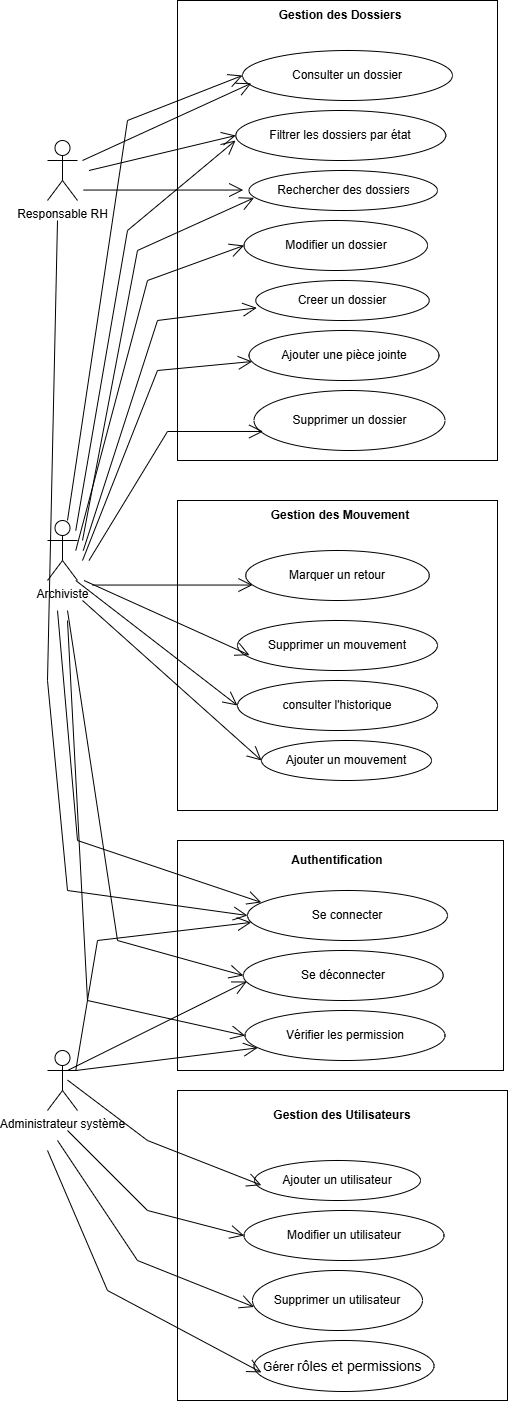

The diagram above was exported from draw.io. Its source (the exported page's mxGraphModel, read from the mxfile embedded in the PNG):
<mxGraphModel dx="1612" dy="1607" grid="1" gridSize="10" guides="1" tooltips="1" connect="1" arrows="1" fold="1" page="1" pageScale="1" pageWidth="827" pageHeight="1169" math="0" shadow="0">
  <root>
    <mxCell id="0" />
    <mxCell id="1" parent="0" />
    <mxCell id="NAgCtpApF9wbdDW6Ey6m-1" value="Responsable RH" style="shape=umlActor;verticalLabelPosition=bottom;verticalAlign=top;html=1;" vertex="1" parent="1">
      <mxGeometry x="30" y="130" width="30" height="60" as="geometry" />
    </mxCell>
    <mxCell id="NAgCtpApF9wbdDW6Ey6m-15" value="" style="html=1;whiteSpace=wrap;" vertex="1" parent="1">
      <mxGeometry x="160" y="-10" width="320" height="460" as="geometry" />
    </mxCell>
    <mxCell id="NAgCtpApF9wbdDW6Ey6m-3" value="Archiviste" style="shape=umlActor;verticalLabelPosition=bottom;verticalAlign=top;html=1;" vertex="1" parent="1">
      <mxGeometry x="30" y="510" width="30" height="60" as="geometry" />
    </mxCell>
    <mxCell id="NAgCtpApF9wbdDW6Ey6m-4" value="Administrateur système" style="shape=umlActor;verticalLabelPosition=bottom;verticalAlign=top;html=1;" vertex="1" parent="1">
      <mxGeometry x="30" y="1040" width="30" height="60" as="geometry" />
    </mxCell>
    <mxCell id="NAgCtpApF9wbdDW6Ey6m-35" value="" style="html=1;whiteSpace=wrap;" vertex="1" parent="1">
      <mxGeometry x="160" y="490" width="320" height="310" as="geometry" />
    </mxCell>
    <mxCell id="NAgCtpApF9wbdDW6Ey6m-5" value="Consulter un dossier" style="ellipse;whiteSpace=wrap;html=1;" vertex="1" parent="1">
      <mxGeometry x="225" y="40" width="210" height="50" as="geometry" />
    </mxCell>
    <mxCell id="NAgCtpApF9wbdDW6Ey6m-6" value="Filtrer les dossiers par état" style="ellipse;whiteSpace=wrap;html=1;" vertex="1" parent="1">
      <mxGeometry x="218.25" y="100" width="210" height="50" as="geometry" />
    </mxCell>
    <mxCell id="NAgCtpApF9wbdDW6Ey6m-7" value="Rechercher des dossiers" style="ellipse;whiteSpace=wrap;html=1;" vertex="1" parent="1">
      <mxGeometry x="231.5" y="160" width="188.5" height="40" as="geometry" />
    </mxCell>
    <mxCell id="NAgCtpApF9wbdDW6Ey6m-11" value="Modifier un dossier" style="ellipse;whiteSpace=wrap;html=1;" vertex="1" parent="1">
      <mxGeometry x="226.5" y="210" width="183.5" height="50" as="geometry" />
    </mxCell>
    <mxCell id="NAgCtpApF9wbdDW6Ey6m-10" value="Marquer un retour" style="ellipse;whiteSpace=wrap;html=1;" vertex="1" parent="1">
      <mxGeometry x="228.25" y="540" width="183.5" height="50" as="geometry" />
    </mxCell>
    <mxCell id="NAgCtpApF9wbdDW6Ey6m-12" value="Creer un dossier" style="ellipse;whiteSpace=wrap;html=1;" vertex="1" parent="1">
      <mxGeometry x="238.25" y="270" width="173.5" height="40" as="geometry" />
    </mxCell>
    <mxCell id="NAgCtpApF9wbdDW6Ey6m-13" value="Supprimer un dossier" style="ellipse;whiteSpace=wrap;html=1;" vertex="1" parent="1">
      <mxGeometry x="236.5" y="380" width="191" height="60" as="geometry" />
    </mxCell>
    <mxCell id="NAgCtpApF9wbdDW6Ey6m-22" value="consulter l'historique" style="ellipse;whiteSpace=wrap;html=1;" vertex="1" parent="1">
      <mxGeometry x="220" y="670" width="200" height="50" as="geometry" />
    </mxCell>
    <mxCell id="NAgCtpApF9wbdDW6Ey6m-23" value="Ajouter une pièce jointe" style="ellipse;whiteSpace=wrap;html=1;" vertex="1" parent="1">
      <mxGeometry x="231.5" y="320" width="190" height="50" as="geometry" />
    </mxCell>
    <mxCell id="NAgCtpApF9wbdDW6Ey6m-37" value="" style="html=1;whiteSpace=wrap;" vertex="1" parent="1">
      <mxGeometry x="160" y="1080" width="330" height="310" as="geometry" />
    </mxCell>
    <mxCell id="NAgCtpApF9wbdDW6Ey6m-26" value="Supprimer un utilisateur" style="ellipse;whiteSpace=wrap;html=1;" vertex="1" parent="1">
      <mxGeometry x="235" y="1260" width="170" height="60" as="geometry" />
    </mxCell>
    <mxCell id="NAgCtpApF9wbdDW6Ey6m-27" value="Ajouter un utilisateur" style="ellipse;whiteSpace=wrap;html=1;" vertex="1" parent="1">
      <mxGeometry x="237" y="1150" width="166" height="40" as="geometry" />
    </mxCell>
    <mxCell id="NAgCtpApF9wbdDW6Ey6m-38" value="" style="html=1;whiteSpace=wrap;" vertex="1" parent="1">
      <mxGeometry x="160" y="830" width="326" height="230" as="geometry" />
    </mxCell>
    <mxCell id="NAgCtpApF9wbdDW6Ey6m-28" value="Ajouter un mouvement" style="ellipse;whiteSpace=wrap;html=1;" vertex="1" parent="1">
      <mxGeometry x="244" y="730" width="170" height="40" as="geometry" />
    </mxCell>
    <mxCell id="NAgCtpApF9wbdDW6Ey6m-29" value="Modifier un utilisateur" style="ellipse;whiteSpace=wrap;html=1;" vertex="1" parent="1">
      <mxGeometry x="226.5" y="1200" width="200" height="50" as="geometry" />
    </mxCell>
    <mxCell id="NAgCtpApF9wbdDW6Ey6m-30" value="Vérifier les permission" style="ellipse;whiteSpace=wrap;html=1;" vertex="1" parent="1">
      <mxGeometry x="227.5" y="1000" width="200" height="50" as="geometry" />
    </mxCell>
    <mxCell id="NAgCtpApF9wbdDW6Ey6m-32" value="Gérer&amp;nbsp;&lt;span style=&quot;font-family: sans-serif; font-size: 14px; text-align: start; text-wrap-mode: nowrap; background-color: rgb(255, 255, 255);&quot;&gt;rôles et permissions&lt;/span&gt;&amp;nbsp;" style="ellipse;whiteSpace=wrap;html=1;" vertex="1" parent="1">
      <mxGeometry x="236.5" y="1330" width="180" height="51" as="geometry" />
    </mxCell>
    <mxCell id="NAgCtpApF9wbdDW6Ey6m-36" value="Supprimer un mouvement" style="ellipse;whiteSpace=wrap;html=1;" vertex="1" parent="1">
      <mxGeometry x="220" y="610" width="200" height="50" as="geometry" />
    </mxCell>
    <mxCell id="NAgCtpApF9wbdDW6Ey6m-40" value="Se déconnecter" style="ellipse;whiteSpace=wrap;html=1;" vertex="1" parent="1">
      <mxGeometry x="225.75" y="940" width="200" height="50" as="geometry" />
    </mxCell>
    <mxCell id="NAgCtpApF9wbdDW6Ey6m-41" value="Se connecter" style="ellipse;whiteSpace=wrap;html=1;" vertex="1" parent="1">
      <mxGeometry x="230" y="880" width="200" height="50" as="geometry" />
    </mxCell>
    <mxCell id="NAgCtpApF9wbdDW6Ey6m-42" value="&lt;b&gt;Gestion des Dossiers&lt;/b&gt;" style="text;strokeColor=none;align=center;fillColor=none;html=1;verticalAlign=middle;whiteSpace=wrap;rounded=0;" vertex="1" parent="1">
      <mxGeometry x="228.25" y="-10" width="190" height="30" as="geometry" />
    </mxCell>
    <mxCell id="NAgCtpApF9wbdDW6Ey6m-43" value="&lt;b&gt;Gestion des Mouvement&lt;/b&gt;" style="text;strokeColor=none;align=center;fillColor=none;html=1;verticalAlign=middle;whiteSpace=wrap;rounded=0;" vertex="1" parent="1">
      <mxGeometry x="243" y="490" width="160" height="30" as="geometry" />
    </mxCell>
    <mxCell id="NAgCtpApF9wbdDW6Ey6m-44" value="&lt;b&gt;Authentification&lt;/b&gt;" style="text;strokeColor=none;align=center;fillColor=none;html=1;verticalAlign=middle;whiteSpace=wrap;rounded=0;" vertex="1" parent="1">
      <mxGeometry x="256" y="830" width="128" height="40" as="geometry" />
    </mxCell>
    <mxCell id="NAgCtpApF9wbdDW6Ey6m-45" value="&lt;b&gt;Gestion des Utilisateurs&lt;/b&gt;" style="text;strokeColor=none;align=center;fillColor=none;html=1;verticalAlign=middle;whiteSpace=wrap;rounded=0;" vertex="1" parent="1">
      <mxGeometry x="230" y="1090" width="190" height="30" as="geometry" />
    </mxCell>
    <mxCell id="NAgCtpApF9wbdDW6Ey6m-46" value="" style="endArrow=open;endFill=1;endSize=12;html=1;rounded=0;" edge="1" parent="1">
      <mxGeometry width="160" relative="1" as="geometry">
        <mxPoint x="65.75" y="179.55" as="sourcePoint" />
        <mxPoint x="225.75" y="179.55" as="targetPoint" />
      </mxGeometry>
    </mxCell>
    <mxCell id="NAgCtpApF9wbdDW6Ey6m-47" value="" style="endArrow=open;endFill=1;endSize=12;html=1;rounded=0;entryX=0;entryY=0.5;entryDx=0;entryDy=0;" edge="1" parent="1" target="NAgCtpApF9wbdDW6Ey6m-6">
      <mxGeometry width="160" relative="1" as="geometry">
        <mxPoint x="71.5" y="160" as="sourcePoint" />
        <mxPoint x="231.5" y="160" as="targetPoint" />
      </mxGeometry>
    </mxCell>
    <mxCell id="NAgCtpApF9wbdDW6Ey6m-48" value="" style="endArrow=open;endFill=1;endSize=12;html=1;rounded=0;entryX=0.042;entryY=0.656;entryDx=0;entryDy=0;entryPerimeter=0;" edge="1" parent="1" target="NAgCtpApF9wbdDW6Ey6m-5">
      <mxGeometry width="160" relative="1" as="geometry">
        <mxPoint x="65" y="150" as="sourcePoint" />
        <mxPoint x="225" y="150" as="targetPoint" />
      </mxGeometry>
    </mxCell>
    <mxCell id="NAgCtpApF9wbdDW6Ey6m-49" value="" style="endArrow=open;endFill=1;endSize=12;html=1;rounded=0;entryX=0;entryY=0.5;entryDx=0;entryDy=0;" edge="1" parent="1" target="NAgCtpApF9wbdDW6Ey6m-41">
      <mxGeometry width="160" relative="1" as="geometry">
        <mxPoint x="40" y="210" as="sourcePoint" />
        <mxPoint x="200" y="210" as="targetPoint" />
        <Array as="points">
          <mxPoint x="30" y="670" />
          <mxPoint x="50" y="880" />
        </Array>
      </mxGeometry>
    </mxCell>
    <mxCell id="NAgCtpApF9wbdDW6Ey6m-50" value="" style="endArrow=open;endFill=1;endSize=12;html=1;rounded=0;entryX=0;entryY=0.5;entryDx=0;entryDy=0;" edge="1" parent="1" target="NAgCtpApF9wbdDW6Ey6m-11">
      <mxGeometry width="160" relative="1" as="geometry">
        <mxPoint x="58.25" y="540" as="sourcePoint" />
        <mxPoint x="218.25" y="540" as="targetPoint" />
        <Array as="points">
          <mxPoint x="130" y="270" />
        </Array>
      </mxGeometry>
    </mxCell>
    <mxCell id="NAgCtpApF9wbdDW6Ey6m-51" value="" style="endArrow=open;endFill=1;endSize=12;html=1;rounded=0;entryX=0.06;entryY=0.693;entryDx=0;entryDy=0;entryPerimeter=0;" edge="1" parent="1" target="NAgCtpApF9wbdDW6Ey6m-36">
      <mxGeometry width="160" relative="1" as="geometry">
        <mxPoint x="66.5" y="570" as="sourcePoint" />
        <mxPoint x="226.5" y="570" as="targetPoint" />
      </mxGeometry>
    </mxCell>
    <mxCell id="NAgCtpApF9wbdDW6Ey6m-52" value="" style="endArrow=open;endFill=1;endSize=12;html=1;rounded=0;entryX=0;entryY=0.5;entryDx=0;entryDy=0;" edge="1" parent="1" target="NAgCtpApF9wbdDW6Ey6m-22">
      <mxGeometry width="160" relative="1" as="geometry">
        <mxPoint x="58.25" y="570" as="sourcePoint" />
        <mxPoint x="218.25" y="570" as="targetPoint" />
      </mxGeometry>
    </mxCell>
    <mxCell id="NAgCtpApF9wbdDW6Ey6m-53" value="" style="endArrow=open;endFill=1;endSize=12;html=1;rounded=0;entryX=0;entryY=0.5;entryDx=0;entryDy=0;" edge="1" parent="1" target="NAgCtpApF9wbdDW6Ey6m-28">
      <mxGeometry width="160" relative="1" as="geometry">
        <mxPoint x="65" y="590" as="sourcePoint" />
        <mxPoint x="225" y="590" as="targetPoint" />
      </mxGeometry>
    </mxCell>
    <mxCell id="NAgCtpApF9wbdDW6Ey6m-54" value="" style="endArrow=open;endFill=1;endSize=12;html=1;rounded=0;entryX=0;entryY=0.5;entryDx=0;entryDy=0;" edge="1" parent="1" target="NAgCtpApF9wbdDW6Ey6m-5">
      <mxGeometry width="160" relative="1" as="geometry">
        <mxPoint x="50" y="509.99999999999994" as="sourcePoint" />
        <mxPoint x="110" y="440" as="targetPoint" />
        <Array as="points">
          <mxPoint x="110" y="110" />
        </Array>
      </mxGeometry>
    </mxCell>
    <mxCell id="NAgCtpApF9wbdDW6Ey6m-56" value="" style="endArrow=open;endFill=1;endSize=12;html=1;rounded=0;" edge="1" parent="1">
      <mxGeometry width="160" relative="1" as="geometry">
        <mxPoint x="58.25" y="520" as="sourcePoint" />
        <mxPoint x="218" y="130" as="targetPoint" />
        <Array as="points">
          <mxPoint x="110" y="220" />
        </Array>
      </mxGeometry>
    </mxCell>
    <mxCell id="NAgCtpApF9wbdDW6Ey6m-57" value="" style="endArrow=open;endFill=1;endSize=12;html=1;rounded=0;entryX=0.027;entryY=0.684;entryDx=0;entryDy=0;entryPerimeter=0;" edge="1" parent="1" target="NAgCtpApF9wbdDW6Ey6m-7">
      <mxGeometry width="160" relative="1" as="geometry">
        <mxPoint x="65" y="530" as="sourcePoint" />
        <mxPoint x="130" y="460" as="targetPoint" />
        <Array as="points">
          <mxPoint x="120" y="240" />
        </Array>
      </mxGeometry>
    </mxCell>
    <mxCell id="NAgCtpApF9wbdDW6Ey6m-58" value="" style="endArrow=open;endFill=1;endSize=12;html=1;rounded=0;" edge="1" parent="1">
      <mxGeometry width="160" relative="1" as="geometry">
        <mxPoint x="75" y="574.55" as="sourcePoint" />
        <mxPoint x="235" y="574.55" as="targetPoint" />
      </mxGeometry>
    </mxCell>
    <mxCell id="NAgCtpApF9wbdDW6Ey6m-59" value="" style="endArrow=open;endFill=1;endSize=12;html=1;rounded=0;entryX=0.006;entryY=0.684;entryDx=0;entryDy=0;entryPerimeter=0;" edge="1" parent="1" target="NAgCtpApF9wbdDW6Ey6m-12">
      <mxGeometry width="160" relative="1" as="geometry">
        <mxPoint x="65.75" y="540" as="sourcePoint" />
        <mxPoint x="225.75" y="540" as="targetPoint" />
        <Array as="points">
          <mxPoint x="140" y="310" />
        </Array>
      </mxGeometry>
    </mxCell>
    <mxCell id="NAgCtpApF9wbdDW6Ey6m-60" value="" style="endArrow=open;endFill=1;endSize=12;html=1;rounded=0;entryX=0.048;entryY=0.683;entryDx=0;entryDy=0;entryPerimeter=0;" edge="1" parent="1" target="NAgCtpApF9wbdDW6Ey6m-13">
      <mxGeometry width="160" relative="1" as="geometry">
        <mxPoint x="71.5" y="550" as="sourcePoint" />
        <mxPoint x="231.5" y="550" as="targetPoint" />
        <Array as="points">
          <mxPoint x="150" y="421" />
        </Array>
      </mxGeometry>
    </mxCell>
    <mxCell id="NAgCtpApF9wbdDW6Ey6m-61" value="" style="endArrow=open;endFill=1;endSize=12;html=1;rounded=0;entryX=0.017;entryY=0.62;entryDx=0;entryDy=0;entryPerimeter=0;" edge="1" parent="1" target="NAgCtpApF9wbdDW6Ey6m-23">
      <mxGeometry width="160" relative="1" as="geometry">
        <mxPoint x="65" y="550" as="sourcePoint" />
        <mxPoint x="225" y="550" as="targetPoint" />
        <Array as="points">
          <mxPoint x="140" y="360" />
        </Array>
      </mxGeometry>
    </mxCell>
    <mxCell id="NAgCtpApF9wbdDW6Ey6m-62" value="" style="endArrow=open;endFill=1;endSize=12;html=1;rounded=0;entryX=0.069;entryY=0.238;entryDx=0;entryDy=0;entryPerimeter=0;" edge="1" parent="1" target="NAgCtpApF9wbdDW6Ey6m-41">
      <mxGeometry width="160" relative="1" as="geometry">
        <mxPoint x="40" y="600" as="sourcePoint" />
        <mxPoint x="200" y="600" as="targetPoint" />
        <Array as="points">
          <mxPoint x="60" y="830" />
        </Array>
      </mxGeometry>
    </mxCell>
    <mxCell id="NAgCtpApF9wbdDW6Ey6m-63" value="" style="endArrow=open;endFill=1;endSize=12;html=1;rounded=0;entryX=0;entryY=0.5;entryDx=0;entryDy=0;" edge="1" parent="1" target="NAgCtpApF9wbdDW6Ey6m-30">
      <mxGeometry width="160" relative="1" as="geometry">
        <mxPoint x="50" y="610" as="sourcePoint" />
        <mxPoint x="210" y="610" as="targetPoint" />
        <Array as="points">
          <mxPoint x="70" y="990" />
        </Array>
      </mxGeometry>
    </mxCell>
    <mxCell id="NAgCtpApF9wbdDW6Ey6m-64" value="" style="endArrow=open;endFill=1;endSize=12;html=1;rounded=0;entryX=0;entryY=0.5;entryDx=0;entryDy=0;" edge="1" parent="1" target="NAgCtpApF9wbdDW6Ey6m-40">
      <mxGeometry width="160" relative="1" as="geometry">
        <mxPoint x="50" y="600" as="sourcePoint" />
        <mxPoint x="210" y="600" as="targetPoint" />
        <Array as="points">
          <mxPoint x="100" y="930" />
        </Array>
      </mxGeometry>
    </mxCell>
    <mxCell id="NAgCtpApF9wbdDW6Ey6m-65" value="" style="endArrow=open;endFill=1;endSize=12;html=1;rounded=0;entryX=0.019;entryY=0.638;entryDx=0;entryDy=0;entryPerimeter=0;" edge="1" parent="1" target="NAgCtpApF9wbdDW6Ey6m-41">
      <mxGeometry width="160" relative="1" as="geometry">
        <mxPoint x="58.25" y="1060" as="sourcePoint" />
        <mxPoint x="218.25" y="1060" as="targetPoint" />
        <Array as="points">
          <mxPoint x="80" y="930" />
        </Array>
      </mxGeometry>
    </mxCell>
    <mxCell id="NAgCtpApF9wbdDW6Ey6m-66" value="" style="endArrow=open;endFill=1;endSize=12;html=1;rounded=0;entryX=0.018;entryY=0.62;entryDx=0;entryDy=0;entryPerimeter=0;" edge="1" parent="1" target="NAgCtpApF9wbdDW6Ey6m-40">
      <mxGeometry width="160" relative="1" as="geometry">
        <mxPoint x="50" y="1060" as="sourcePoint" />
        <mxPoint x="210" y="1060" as="targetPoint" />
      </mxGeometry>
    </mxCell>
    <mxCell id="NAgCtpApF9wbdDW6Ey6m-67" value="" style="endArrow=open;endFill=1;endSize=12;html=1;rounded=0;entryX=0.063;entryY=0.747;entryDx=0;entryDy=0;entryPerimeter=0;" edge="1" parent="1" target="NAgCtpApF9wbdDW6Ey6m-30">
      <mxGeometry width="160" relative="1" as="geometry">
        <mxPoint x="58.25" y="1060" as="sourcePoint" />
        <mxPoint x="218.25" y="1060" as="targetPoint" />
      </mxGeometry>
    </mxCell>
    <mxCell id="NAgCtpApF9wbdDW6Ey6m-68" value="" style="endArrow=open;endFill=1;endSize=12;html=1;rounded=0;entryX=0.041;entryY=0.616;entryDx=0;entryDy=0;entryPerimeter=0;" edge="1" parent="1" target="NAgCtpApF9wbdDW6Ey6m-27">
      <mxGeometry width="160" relative="1" as="geometry">
        <mxPoint x="50" y="1069.55" as="sourcePoint" />
        <mxPoint x="210" y="1069.55" as="targetPoint" />
        <Array as="points">
          <mxPoint x="130" y="1130" />
        </Array>
      </mxGeometry>
    </mxCell>
    <mxCell id="NAgCtpApF9wbdDW6Ey6m-69" value="" style="endArrow=open;endFill=1;endSize=12;html=1;rounded=0;entryX=0;entryY=0.5;entryDx=0;entryDy=0;" edge="1" parent="1" target="NAgCtpApF9wbdDW6Ey6m-29">
      <mxGeometry width="160" relative="1" as="geometry">
        <mxPoint x="50" y="1120" as="sourcePoint" />
        <mxPoint x="210" y="1120" as="targetPoint" />
        <Array as="points">
          <mxPoint x="130" y="1200" />
        </Array>
      </mxGeometry>
    </mxCell>
    <mxCell id="NAgCtpApF9wbdDW6Ey6m-70" value="" style="endArrow=open;endFill=1;endSize=12;html=1;rounded=0;entryX=0.041;entryY=0.626;entryDx=0;entryDy=0;entryPerimeter=0;" edge="1" parent="1" target="NAgCtpApF9wbdDW6Ey6m-32">
      <mxGeometry width="160" relative="1" as="geometry">
        <mxPoint x="30" y="1140" as="sourcePoint" />
        <mxPoint x="190" y="1140" as="targetPoint" />
        <Array as="points">
          <mxPoint x="90" y="1280" />
        </Array>
      </mxGeometry>
    </mxCell>
    <mxCell id="NAgCtpApF9wbdDW6Ey6m-71" value="" style="endArrow=open;endFill=1;endSize=12;html=1;rounded=0;entryX=0.009;entryY=0.608;entryDx=0;entryDy=0;entryPerimeter=0;" edge="1" parent="1" target="NAgCtpApF9wbdDW6Ey6m-26">
      <mxGeometry width="160" relative="1" as="geometry">
        <mxPoint x="40" y="1130" as="sourcePoint" />
        <mxPoint x="200" y="1130" as="targetPoint" />
        <Array as="points">
          <mxPoint x="120" y="1250" />
        </Array>
      </mxGeometry>
    </mxCell>
  </root>
</mxGraphModel>